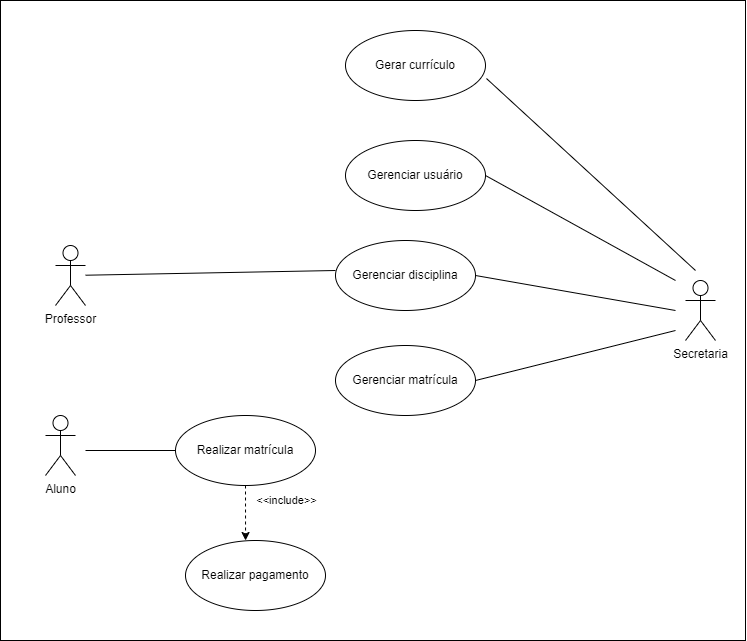

The diagram above was exported from draw.io. Its source (the exported page's mxGraphModel, read from the mxfile embedded in the PNG):
<mxGraphModel dx="1500" dy="763" grid="1" gridSize="10" guides="1" tooltips="1" connect="1" arrows="1" fold="1" page="1" pageScale="1" pageWidth="827" pageHeight="1169" math="0" shadow="0">
  <root>
    <mxCell id="0" />
    <mxCell id="1" parent="0" />
    <mxCell id="KX8_CILUDJB95AiuL1bg-1" value="" style="rounded=0;whiteSpace=wrap;html=1;" vertex="1" parent="1">
      <mxGeometry x="55" y="140" width="745" height="640" as="geometry" />
    </mxCell>
    <mxCell id="9RAYDSeAGmgqpiiciGAC-1" value="Professor" style="shape=umlActor;verticalLabelPosition=bottom;verticalAlign=top;html=1;" parent="1" vertex="1">
      <mxGeometry x="110" y="385" width="30" height="60" as="geometry" />
    </mxCell>
    <mxCell id="9RAYDSeAGmgqpiiciGAC-2" value="Aluno" style="shape=umlActor;verticalLabelPosition=bottom;verticalAlign=top;html=1;" parent="1" vertex="1">
      <mxGeometry x="100" y="555" width="30" height="60" as="geometry" />
    </mxCell>
    <mxCell id="9RAYDSeAGmgqpiiciGAC-6" value="Gerenciar matrícula" style="ellipse;whiteSpace=wrap;html=1;" parent="1" vertex="1">
      <mxGeometry x="390" y="485" width="140" height="70" as="geometry" />
    </mxCell>
    <mxCell id="9RAYDSeAGmgqpiiciGAC-7" value="&lt;div&gt;Gerenciar usuário&lt;/div&gt;" style="ellipse;whiteSpace=wrap;html=1;" parent="1" vertex="1">
      <mxGeometry x="400" y="280" width="140" height="70" as="geometry" />
    </mxCell>
    <mxCell id="9RAYDSeAGmgqpiiciGAC-8" value="Secretaria" style="shape=umlActor;verticalLabelPosition=bottom;verticalAlign=top;html=1;" parent="1" vertex="1">
      <mxGeometry x="740" y="420" width="30" height="60" as="geometry" />
    </mxCell>
    <mxCell id="9RAYDSeAGmgqpiiciGAC-9" value="Gerenciar disciplina" style="ellipse;whiteSpace=wrap;html=1;" parent="1" vertex="1">
      <mxGeometry x="390" y="380" width="140" height="70" as="geometry" />
    </mxCell>
    <mxCell id="WwcX0EfdNzleL-OKe85b-3" value="" style="endArrow=none;html=1;rounded=0;exitX=1;exitY=0.5;exitDx=0;exitDy=0;" parent="1" source="9RAYDSeAGmgqpiiciGAC-9" edge="1">
      <mxGeometry width="50" height="50" relative="1" as="geometry">
        <mxPoint x="590" y="420" as="sourcePoint" />
        <mxPoint x="730" y="450" as="targetPoint" />
      </mxGeometry>
    </mxCell>
    <mxCell id="WwcX0EfdNzleL-OKe85b-4" value="" style="endArrow=none;html=1;rounded=0;exitX=1;exitY=0.5;exitDx=0;exitDy=0;" parent="1" source="9RAYDSeAGmgqpiiciGAC-6" edge="1">
      <mxGeometry width="50" height="50" relative="1" as="geometry">
        <mxPoint x="660" y="530" as="sourcePoint" />
        <mxPoint x="730" y="470" as="targetPoint" />
      </mxGeometry>
    </mxCell>
    <mxCell id="ow0BtpMMeITfvY9vxynT-1" value="" style="endArrow=none;html=1;rounded=0;" parent="1" source="9RAYDSeAGmgqpiiciGAC-1" edge="1">
      <mxGeometry width="50" height="50" relative="1" as="geometry">
        <mxPoint x="290" y="370" as="sourcePoint" />
        <mxPoint x="390" y="410" as="targetPoint" />
      </mxGeometry>
    </mxCell>
    <mxCell id="ow0BtpMMeITfvY9vxynT-2" value="&lt;div&gt;Gerar currículo&lt;br&gt;&lt;/div&gt;" style="ellipse;whiteSpace=wrap;html=1;" parent="1" vertex="1">
      <mxGeometry x="400" y="170" width="140" height="70" as="geometry" />
    </mxCell>
    <mxCell id="ow0BtpMMeITfvY9vxynT-3" value="" style="endArrow=none;html=1;rounded=0;exitX=1.007;exitY=0.686;exitDx=0;exitDy=0;exitPerimeter=0;" parent="1" source="ow0BtpMMeITfvY9vxynT-2" edge="1">
      <mxGeometry width="50" height="50" relative="1" as="geometry">
        <mxPoint x="684" y="242" as="sourcePoint" />
        <mxPoint x="750" y="410" as="targetPoint" />
      </mxGeometry>
    </mxCell>
    <mxCell id="ow0BtpMMeITfvY9vxynT-6" value="" style="endArrow=none;html=1;rounded=0;exitX=1;exitY=0.5;exitDx=0;exitDy=0;" parent="1" source="9RAYDSeAGmgqpiiciGAC-7" edge="1">
      <mxGeometry width="50" height="50" relative="1" as="geometry">
        <mxPoint x="590" y="440" as="sourcePoint" />
        <mxPoint x="730" y="420" as="targetPoint" />
      </mxGeometry>
    </mxCell>
    <mxCell id="5J-pvS1ZeT7e0PbxRLa9-1" value="Realizar pagamento" style="ellipse;whiteSpace=wrap;html=1;" parent="1" vertex="1">
      <mxGeometry x="240" y="680" width="140" height="70" as="geometry" />
    </mxCell>
    <mxCell id="5J-pvS1ZeT7e0PbxRLa9-2" value="" style="endArrow=classic;html=1;rounded=0;dashed=1;exitX=0.5;exitY=1;exitDx=0;exitDy=0;entryX=0.429;entryY=0;entryDx=0;entryDy=0;entryPerimeter=0;" parent="1" source="5J-pvS1ZeT7e0PbxRLa9-5" target="5J-pvS1ZeT7e0PbxRLa9-1" edge="1">
      <mxGeometry width="50" height="50" relative="1" as="geometry">
        <mxPoint x="310" y="790" as="sourcePoint" />
        <mxPoint x="460" y="700" as="targetPoint" />
      </mxGeometry>
    </mxCell>
    <mxCell id="5J-pvS1ZeT7e0PbxRLa9-3" value="&amp;lt;&amp;lt;include&amp;gt;&amp;gt;" style="edgeLabel;html=1;align=center;verticalAlign=middle;resizable=0;points=[];" parent="5J-pvS1ZeT7e0PbxRLa9-2" connectable="0" vertex="1">
      <mxGeometry x="0.1678" y="-2" relative="1" as="geometry">
        <mxPoint x="42" y="-17" as="offset" />
      </mxGeometry>
    </mxCell>
    <mxCell id="5J-pvS1ZeT7e0PbxRLa9-5" value="Realizar matrícula" style="ellipse;whiteSpace=wrap;html=1;" parent="1" vertex="1">
      <mxGeometry x="230" y="555" width="140" height="70" as="geometry" />
    </mxCell>
    <mxCell id="5J-pvS1ZeT7e0PbxRLa9-6" value="" style="endArrow=none;html=1;rounded=0;entryX=0;entryY=0.5;entryDx=0;entryDy=0;" parent="1" target="5J-pvS1ZeT7e0PbxRLa9-5" edge="1">
      <mxGeometry width="50" height="50" relative="1" as="geometry">
        <mxPoint x="140" y="590" as="sourcePoint" />
        <mxPoint x="200" y="600" as="targetPoint" />
      </mxGeometry>
    </mxCell>
  </root>
</mxGraphModel>